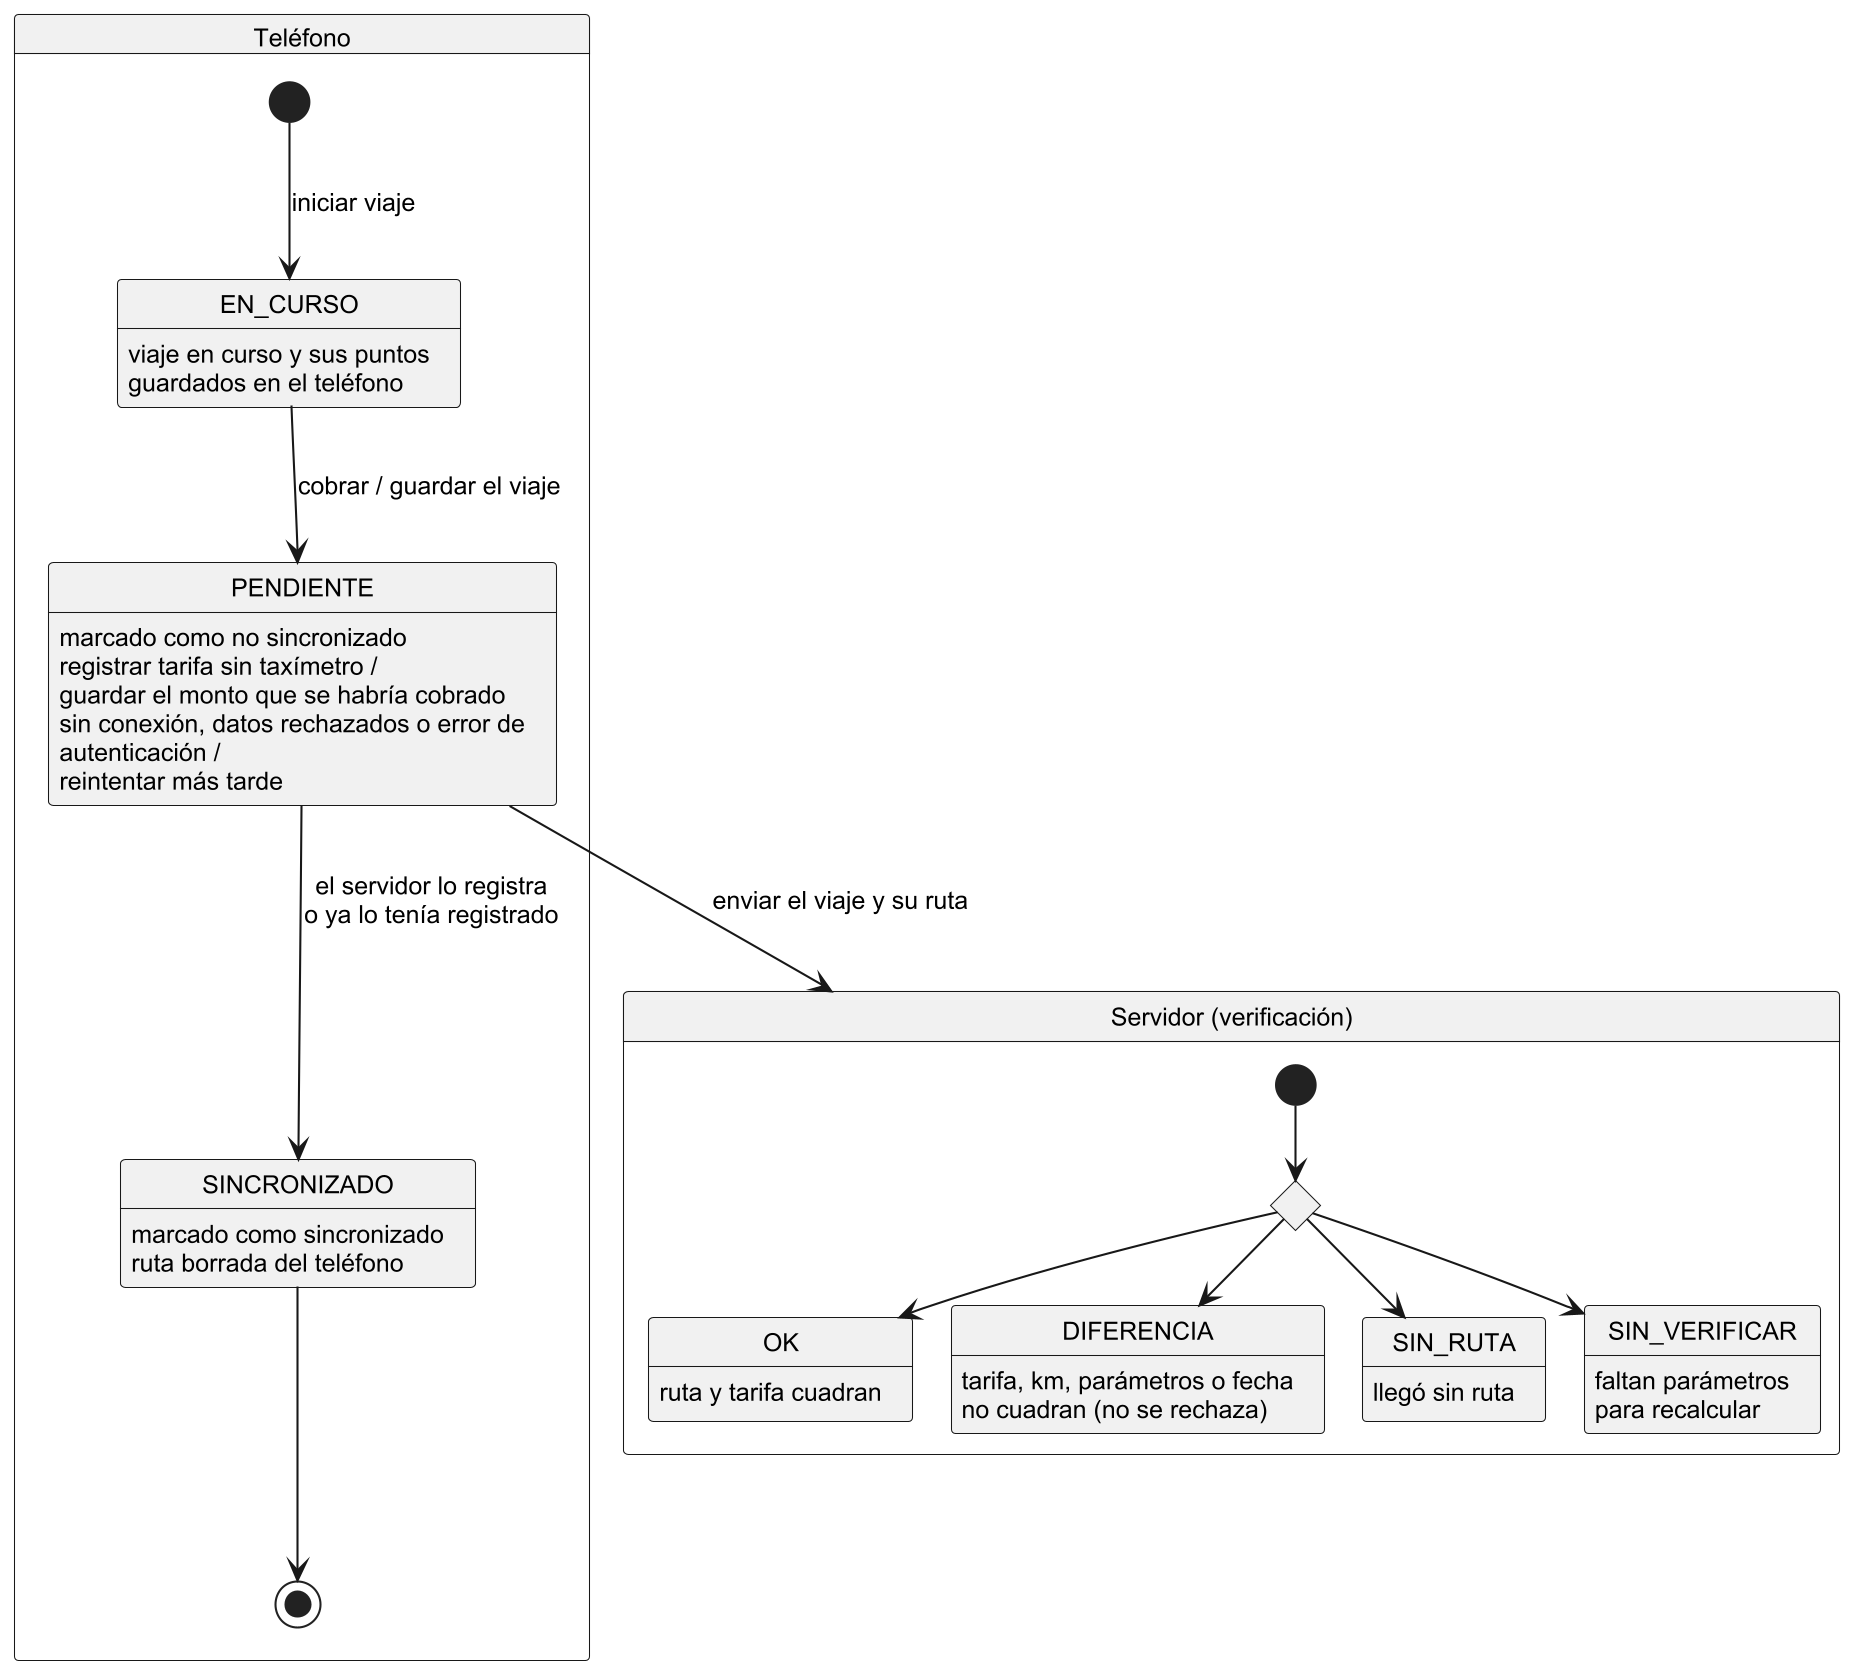

The diagram above was rendered by PlantUML. Its source (embedded in the PNG):
@startuml est02_viaje
!include estilo.iuml
hide empty description

state "Teléfono" as TELEFONO {
  state EN_CURSO
  EN_CURSO : viaje en curso y sus puntos
  EN_CURSO : guardados en el teléfono
  state PENDIENTE
  PENDIENTE : marcado como no sincronizado
  PENDIENTE : registrar tarifa sin taxímetro /
  PENDIENTE : guardar el monto que se habría cobrado
  PENDIENTE : sin conexión, datos rechazados o error de autenticación /
  PENDIENTE : reintentar más tarde
  state SINCRONIZADO
  SINCRONIZADO : marcado como sincronizado
  SINCRONIZADO : ruta borrada del teléfono

  [*] --> EN_CURSO : iniciar viaje
  EN_CURSO --> PENDIENTE : cobrar / guardar el viaje
  PENDIENTE --> SINCRONIZADO : el servidor lo registra\no ya lo tenía registrado
  SINCRONIZADO --> [*]
}

state "Servidor (verificación)" as SERVIDOR {
  state verificar <<choice>>
  state OK
  OK : ruta y tarifa cuadran
  state DIFERENCIA
  DIFERENCIA : tarifa, km, parámetros o fecha
  DIFERENCIA : no cuadran (no se rechaza)
  state SIN_RUTA
  SIN_RUTA : llegó sin ruta
  state SIN_VERIFICAR
  SIN_VERIFICAR : faltan parámetros
  SIN_VERIFICAR : para recalcular

  [*] --> verificar
  verificar --> OK
  verificar --> DIFERENCIA
  verificar --> SIN_RUTA
  verificar --> SIN_VERIFICAR
}

PENDIENTE --> SERVIDOR : enviar el viaje y su ruta
@enduml